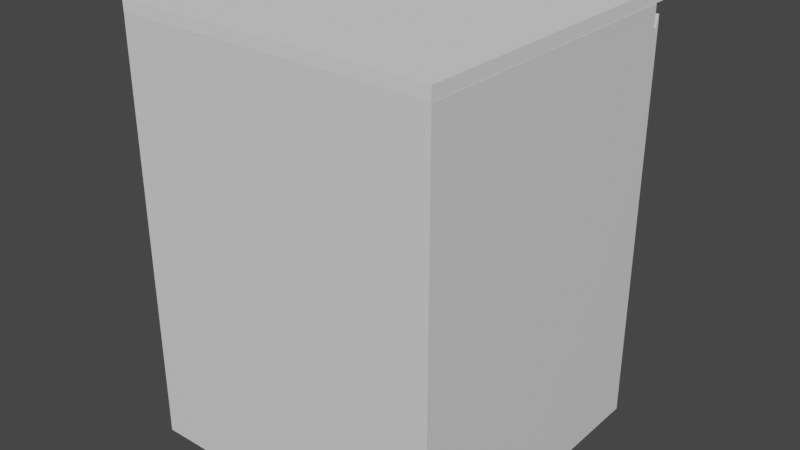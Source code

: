 # Source: Worktop.blend  (saved by Blender 2.81.16; exported with 4.5.12 LTS)
import bpy
from mathutils import Matrix  # noqa: F401  (used for matrix-valued properties, if any)

bpy.ops.wm.read_factory_settings(use_empty=True)
scene = bpy.context.scene
scene.name = 'Scene'

# ---- collections
col_collection = bpy.data.collections.new('Collection'); scene.collection.children.link(col_collection)

# ---- materials (node trees are filled in below, after node groups)
mat_material = bpy.data.materials.new('Material')
mat_material.alpha_threshold = 0.0
mat_material.use_transparent_shadow = False
mat_material.line_color = (0.0, 0.0, 0.0, 1.0)
mat_material_001 = bpy.data.materials.new('Material.001')
mat_material_001.alpha_threshold = 0.0
mat_material_001.use_transparent_shadow = False
mat_material_001.line_color = (0.0, 0.0, 0.0, 1.0)
mat_material_002 = bpy.data.materials.new('Material.002')
mat_material_002.alpha_threshold = 0.0
mat_material_002.use_transparent_shadow = False
mat_material_002.line_color = (0.0, 0.0, 0.0, 1.0)
mat_material_003 = bpy.data.materials.new('Material.003')
mat_material_003.alpha_threshold = 0.0
mat_material_003.use_transparent_shadow = False
mat_material_003.line_color = (0.0, 0.0, 0.0, 1.0)
mat_material_004 = bpy.data.materials.new('Material.004')
mat_material_004.alpha_threshold = 0.0
mat_material_004.use_transparent_shadow = False
mat_material_004.line_color = (0.0, 0.0, 0.0, 1.0)
mat_material_005 = bpy.data.materials.new('Material.005')
mat_material_005.alpha_threshold = 0.0
mat_material_005.use_transparent_shadow = False
mat_material_005.line_color = (0.0, 0.0, 0.0, 1.0)

# ---- material node trees
mat_material.use_nodes = True; mat_material.node_tree.nodes.clear()
_N = mat_material.node_tree.nodes; _L = mat_material.node_tree.links
n0 = _N.new('ShaderNodeOutputMaterial'); n0.name = 'Material Output'; n0.location = (300, 300)
n1 = _N.new('ShaderNodeBsdfPrincipled'); n1.name = 'Principled BSDF'; n1.location = (10, 300)
n1.distribution = 'GGX'
n1.subsurface_method = 'BURLEY'
n1.inputs[2].default_value = 0.4
n1.inputs[3].default_value = 1.45
n1.inputs[27].default_value = (0.0, 0.0, 0.0, 1.0)
n1.inputs[28].default_value = 1.0
_L.new(n1.outputs[0], n0.inputs[0])
n0.is_active_output = True
mat_material_001.use_nodes = True; mat_material_001.node_tree.nodes.clear()
_N = mat_material_001.node_tree.nodes; _L = mat_material_001.node_tree.links
n0 = _N.new('ShaderNodeOutputMaterial'); n0.name = 'Material Output'; n0.location = (300, 300)
n1 = _N.new('ShaderNodeBsdfPrincipled'); n1.name = 'Principled BSDF'; n1.location = (10, 300)
n1.distribution = 'GGX'
n1.subsurface_method = 'BURLEY'
n1.inputs[2].default_value = 0.4
n1.inputs[3].default_value = 1.45
n1.inputs[27].default_value = (0.0, 0.0, 0.0, 1.0)
n1.inputs[28].default_value = 1.0
_L.new(n1.outputs[0], n0.inputs[0])
n0.is_active_output = True
mat_material_002.use_nodes = True; mat_material_002.node_tree.nodes.clear()
_N = mat_material_002.node_tree.nodes; _L = mat_material_002.node_tree.links
n0 = _N.new('ShaderNodeOutputMaterial'); n0.name = 'Material Output'; n0.location = (300, 300)
n1 = _N.new('ShaderNodeBsdfPrincipled'); n1.name = 'Principled BSDF'; n1.location = (10, 300)
n1.distribution = 'GGX'
n1.subsurface_method = 'BURLEY'
n1.inputs[2].default_value = 0.4
n1.inputs[3].default_value = 1.45
n1.inputs[27].default_value = (0.0, 0.0, 0.0, 1.0)
n1.inputs[28].default_value = 1.0
_L.new(n1.outputs[0], n0.inputs[0])
n0.is_active_output = True
mat_material_003.use_nodes = True; mat_material_003.node_tree.nodes.clear()
_N = mat_material_003.node_tree.nodes; _L = mat_material_003.node_tree.links
n0 = _N.new('ShaderNodeOutputMaterial'); n0.name = 'Material Output'; n0.location = (300, 300)
n1 = _N.new('ShaderNodeBsdfPrincipled'); n1.name = 'Principled BSDF'; n1.location = (10, 300)
n1.distribution = 'GGX'
n1.subsurface_method = 'BURLEY'
n1.inputs[2].default_value = 0.4
n1.inputs[3].default_value = 1.45
n1.inputs[27].default_value = (0.0, 0.0, 0.0, 1.0)
n1.inputs[28].default_value = 1.0
_L.new(n1.outputs[0], n0.inputs[0])
n0.is_active_output = True
mat_material_004.use_nodes = True; mat_material_004.node_tree.nodes.clear()
_N = mat_material_004.node_tree.nodes; _L = mat_material_004.node_tree.links
n0 = _N.new('ShaderNodeOutputMaterial'); n0.name = 'Material Output'; n0.location = (300, 300)
n1 = _N.new('ShaderNodeBsdfPrincipled'); n1.name = 'Principled BSDF'; n1.location = (10, 300)
n1.distribution = 'GGX'
n1.subsurface_method = 'BURLEY'
n1.inputs[2].default_value = 0.4
n1.inputs[3].default_value = 1.45
n1.inputs[27].default_value = (0.0, 0.0, 0.0, 1.0)
n1.inputs[28].default_value = 1.0
_L.new(n1.outputs[0], n0.inputs[0])
n0.is_active_output = True
mat_material_005.use_nodes = True; mat_material_005.node_tree.nodes.clear()
_N = mat_material_005.node_tree.nodes; _L = mat_material_005.node_tree.links
n0 = _N.new('ShaderNodeOutputMaterial'); n0.name = 'Material Output'; n0.location = (300, 300)
n1 = _N.new('ShaderNodeBsdfPrincipled'); n1.name = 'Principled BSDF'; n1.location = (10, 300)
n1.distribution = 'GGX'
n1.subsurface_method = 'BURLEY'
n1.inputs[2].default_value = 0.4
n1.inputs[3].default_value = 1.45
n1.inputs[27].default_value = (0.0, 0.0, 0.0, 1.0)
n1.inputs[28].default_value = 1.0
_L.new(n1.outputs[0], n0.inputs[0])
n0.is_active_output = True

# ---- world
world_world = bpy.data.worlds.new('World'); scene.world = world_world
world_world.use_nodes = True; world_world.node_tree.nodes.clear()
_N = world_world.node_tree.nodes; _L = world_world.node_tree.links
n0 = _N.new('ShaderNodeOutputWorld'); n0.name = 'World Output'; n0.location = (300, 300)
n1 = _N.new('ShaderNodeBackground'); n1.name = 'Background'; n1.location = (10, 300)
n1.inputs[0].default_value = (0.05088, 0.05088, 0.05088, 1.0)
_L.new(n1.outputs[0], n0.inputs[0])
n0.is_active_output = True
world_world.color = (0.05088, 0.05088, 0.05088)
world_world.use_sun_shadow = False
world_world.sun_shadow_jitter_overblur = 0.0

# ---- meshes
me_cube = bpy.data.meshes.new('Cube')
me_cube.from_pydata([(1.0, 1.0, 1.0), (1.0, 1.0, -1.0), (1.0, -1.0, 1.0), (1.0, -1.0, -1.0), (-1.0, 1.0, 1.0), (-1.0, 1.0, -1.0), (-1.0, -1.0, 1.0), (-1.0, -1.0, -1.0)], [], [(0, 4, 6, 2), (3, 2, 6, 7), (7, 6, 4, 5), (5, 1, 3, 7), (1, 0, 2, 3), (5, 4, 0, 1)])
_uv = me_cube.uv_layers.new(name='UVMap')
_uv.uv.foreach_set('vector', [0.375, 0.0, 0.625, 0.0, 0.625, 0.25, 0.375, 0.25, 0.375, 0.25, 0.625, 0.25, 0.625, 0.5, 0.375, 0.5, 0.375, 0.5, 0.625, 0.5, 0.625, 0.75, 0.375, 0.75, 0.375, 0.75, 0.625, 0.75, 0.625, 1.0, 0.375, 1.0, 0.125, 0.5, 0.375, 0.5, 0.375, 0.75, 0.125, 0.75, 0.625, 0.5, 0.875, 0.5, 0.875, 0.75, 0.625, 0.75])
me_cube.materials.append(mat_material)
me_cube.use_remesh_preserve_volume = False
me_cube.use_remesh_preserve_attributes = False
me_cube.use_mirror_vertex_groups = False
me_cube.update()
me_cube_001 = bpy.data.meshes.new('Cube.001')
me_cube_001.from_pydata([(1.0, 1.0, 1.0), (1.0, 1.0, -1.0), (1.0, -1.0, 1.0), (1.0, -1.0, -1.0), (-1.0, 1.0, 1.0), (-1.0, 1.0, -1.0), (-1.0, -1.0, 1.0), (-1.0, -1.0, -1.0)], [], [(0, 4, 6, 2), (3, 2, 6, 7), (7, 6, 4, 5), (5, 1, 3, 7), (1, 0, 2, 3), (5, 4, 0, 1)])
_uv = me_cube_001.uv_layers.new(name='UVMap')
_uv.uv.foreach_set('vector', [0.375, 0.0, 0.625, 0.0, 0.625, 0.25, 0.375, 0.25, 0.375, 0.25, 0.625, 0.25, 0.625, 0.5, 0.375, 0.5, 0.375, 0.5, 0.625, 0.5, 0.625, 0.75, 0.375, 0.75, 0.375, 0.75, 0.625, 0.75, 0.625, 1.0, 0.375, 1.0, 0.125, 0.5, 0.375, 0.5, 0.375, 0.75, 0.125, 0.75, 0.625, 0.5, 0.875, 0.5, 0.875, 0.75, 0.625, 0.75])
me_cube_001.materials.append(mat_material_001)
me_cube_001.use_remesh_preserve_volume = False
me_cube_001.use_remesh_preserve_attributes = False
me_cube_001.use_mirror_vertex_groups = False
me_cube_001.update()
me_cube_002 = bpy.data.meshes.new('Cube.002')
me_cube_002.from_pydata([(1.0, 1.0, 1.0), (1.0, 1.0, -1.0), (1.0, -1.0, 1.0), (1.0, -1.0, -1.0), (-1.0, 1.0, 1.0), (-1.0, 1.0, -1.0), (-1.0, -1.0, 1.0), (-1.0, -1.0, -1.0)], [], [(0, 4, 6, 2), (3, 2, 6, 7), (7, 6, 4, 5), (5, 1, 3, 7), (1, 0, 2, 3), (5, 4, 0, 1)])
_uv = me_cube_002.uv_layers.new(name='UVMap')
_uv.uv.foreach_set('vector', [0.375, 0.0, 0.625, 0.0, 0.625, 0.25, 0.375, 0.25, 0.375, 0.25, 0.625, 0.25, 0.625, 0.5, 0.375, 0.5, 0.375, 0.5, 0.625, 0.5, 0.625, 0.75, 0.375, 0.75, 0.375, 0.75, 0.625, 0.75, 0.625, 1.0, 0.375, 1.0, 0.125, 0.5, 0.375, 0.5, 0.375, 0.75, 0.125, 0.75, 0.625, 0.5, 0.875, 0.5, 0.875, 0.75, 0.625, 0.75])
me_cube_002.materials.append(mat_material_002)
me_cube_002.use_remesh_preserve_volume = False
me_cube_002.use_remesh_preserve_attributes = False
me_cube_002.use_mirror_vertex_groups = False
me_cube_002.update()
me_cube_003 = bpy.data.meshes.new('Cube.003')
me_cube_003.from_pydata([(1.0, 1.0, 1.0), (1.0, 1.0, -1.0), (1.0, -1.0, 1.0), (1.0, -1.0, -1.0), (-1.0, 1.0, 1.0), (-1.0, 1.0, -1.0), (-1.0, -1.0, 1.0), (-1.0, -1.0, -1.0)], [], [(0, 4, 6, 2), (3, 2, 6, 7), (7, 6, 4, 5), (5, 1, 3, 7), (1, 0, 2, 3), (5, 4, 0, 1)])
_uv = me_cube_003.uv_layers.new(name='UVMap')
_uv.uv.foreach_set('vector', [0.375, 0.0, 0.625, 0.0, 0.625, 0.25, 0.375, 0.25, 0.375, 0.25, 0.625, 0.25, 0.625, 0.5, 0.375, 0.5, 0.375, 0.5, 0.625, 0.5, 0.625, 0.75, 0.375, 0.75, 0.375, 0.75, 0.625, 0.75, 0.625, 1.0, 0.375, 1.0, 0.125, 0.5, 0.375, 0.5, 0.375, 0.75, 0.125, 0.75, 0.625, 0.5, 0.875, 0.5, 0.875, 0.75, 0.625, 0.75])
me_cube_003.materials.append(mat_material_003)
me_cube_003.use_remesh_preserve_volume = False
me_cube_003.use_remesh_preserve_attributes = False
me_cube_003.use_mirror_vertex_groups = False
me_cube_003.update()
me_cube_004 = bpy.data.meshes.new('Cube.004')
me_cube_004.from_pydata([(1.0, 1.0, 1.0), (1.0, 1.0, -1.0), (1.0, -1.0, 1.0), (1.0, -1.0, -1.0), (-1.0, 1.0, 1.0), (-1.0, 1.0, -1.0), (-1.0, -1.0, 1.0), (-1.0, -1.0, -1.0)], [], [(0, 4, 6, 2), (3, 2, 6, 7), (7, 6, 4, 5), (5, 1, 3, 7), (1, 0, 2, 3), (5, 4, 0, 1)])
_uv = me_cube_004.uv_layers.new(name='UVMap')
_uv.uv.foreach_set('vector', [0.375, 0.0, 0.625, 0.0, 0.625, 0.25, 0.375, 0.25, 0.375, 0.25, 0.625, 0.25, 0.625, 0.5, 0.375, 0.5, 0.375, 0.5, 0.625, 0.5, 0.625, 0.75, 0.375, 0.75, 0.375, 0.75, 0.625, 0.75, 0.625, 1.0, 0.375, 1.0, 0.125, 0.5, 0.375, 0.5, 0.375, 0.75, 0.125, 0.75, 0.625, 0.5, 0.875, 0.5, 0.875, 0.75, 0.625, 0.75])
me_cube_004.materials.append(mat_material_004)
me_cube_004.use_remesh_preserve_volume = False
me_cube_004.use_remesh_preserve_attributes = False
me_cube_004.use_mirror_vertex_groups = False
me_cube_004.update()
me_cube_005 = bpy.data.meshes.new('Cube.005')
me_cube_005.from_pydata([(1.0, 1.0, 1.0), (1.0, 1.0, -0.97), (1.0, -1.0, 1.0), (1.0, -1.0, -1.0), (-1.0, 1.0, 1.0), (-1.0, 1.0, -0.97), (-1.0, -1.0, 1.0), (-1.0, -1.0, -1.0), (1.0, 1.0, -0.874), (-1.0, -1.0, -0.874), (1.0, -1.0, -0.874), (-1.0, 1.0, -0.874), (-1.0, 0.5949, -0.9699), (1.0, 0.0, 1.0), (-1.0, 0.0, 1.0), (1.0, 0.5949, -0.9699), (1.0, 0.0, -0.874), (-1.0, 0.0, -0.874), (-1.0, -0.6753, -0.9237), (1.0, -0.5, 1.0), (1.0, -0.5, -0.874), (-1.0, -0.5, 1.0), (1.0, -0.6753, -0.9237), (-1.0, -0.5, -0.874), (-1.0, -0.6753, -1.019), (-1.0, -1.0, -1.019), (1.0, -1.0, -1.019), (1.0, -0.6753, -1.019), (-1.0, -0.25, 1.0), (-1.0, -0.25, -0.874), (1.0, -0.25, 1.0), (1.0, -0.25, -0.874), (1.0, -0.6263, -0.9221), (1.001, 0.1469, -0.9189), (1.0, -0.25, -0.874), (1.0, -0.3706, -0.9185), (1.001, -0.104, -0.9173), (-0.999, 0.1469, -0.9189), (-1.0, -0.6263, -0.9221), (-1.0, -0.25, -0.874), (-0.9992, -0.104, -0.9173), (-1.0, -0.3706, -0.9185)], [], [(19, 21, 6, 2), (10, 2, 6, 9), (17, 14, 4, 11), (18, 22, 27, 24), (20, 19, 2, 10), (11, 4, 0, 8), (5, 11, 8, 1), (22, 20, 10, 3), (12, 17, 11, 5), (3, 10, 9, 7), (1, 8, 16, 15), (8, 0, 13, 16), (5, 1, 15, 12), (29, 28, 14, 17), (0, 4, 14, 13), (9, 6, 21, 23), (7, 9, 23, 18), (18, 23, 29, 39, 38), (31, 30, 19, 20), (12, 15, 33, 37), (30, 28, 21, 19), (24, 27, 26, 25), (22, 3, 26, 27), (3, 7, 25, 26), (7, 18, 24, 25), (13, 14, 28, 30), (32, 34, 31, 20, 22), (16, 13, 30, 31), (38, 32, 22, 18), (23, 21, 28, 29), (37, 39, 29, 17, 12), (32, 35, 34), (35, 36, 34), (36, 33, 34), (37, 40, 39), (40, 41, 39), (41, 38, 39), (32, 38, 41, 35), (35, 41, 40, 36), (36, 40, 37, 33), (15, 16, 31, 34, 33)])
_uv = me_cube_005.uv_layers.new(name='UVMap')
_uv.uv.foreach_set('vector', [0.375, 0.1875, 0.625, 0.1875, 0.625, 0.25, 0.375, 0.25, 0.3818, 0.25, 0.625, 0.25, 0.625, 0.5, 0.3818, 0.5, 0.3818, 0.625, 0.625, 0.625, 0.625, 0.75, 0.3818, 0.75, 0.375, 0.9375, 0.625, 0.9375, 0.625, 0.9375, 0.375, 0.9375, 0.1318, 0.6875, 0.375, 0.6875, 0.375, 0.75, 0.1318, 0.75, 0.6318, 0.5, 0.875, 0.5, 0.875, 0.75, 0.6318, 0.75, 0.625, 0.5, 0.6318, 0.5, 0.6318, 0.75, 0.625, 0.75, 0.125, 0.6875, 0.1318, 0.6875, 0.1318, 0.75, 0.125, 0.75, 0.375, 0.625, 0.3818, 0.625, 0.3818, 0.75, 0.375, 0.75, 0.375, 0.25, 0.3818, 0.25, 0.3818, 0.5, 0.375, 0.5, 0.125, 0.5, 0.1318, 0.5, 0.1318, 0.625, 0.125, 0.625, 0.1318, 0.5, 0.375, 0.5, 0.375, 0.625, 0.1318, 0.625, 0.375, 0.75, 0.625, 0.75, 0.625, 0.875, 0.375, 0.875, 0.3818, 0.5938, 0.625, 0.5938, 0.625, 0.625, 0.3818, 0.625, 0.375, 0.0, 0.625, 0.0, 0.625, 0.125, 0.375, 0.125, 0.3818, 0.5, 0.625, 0.5, 0.625, 0.5625, 0.3818, 0.5625, 0.375, 0.5, 0.3818, 0.5, 0.3818, 0.5625, 0.375, 0.5625, 0.375, 0.5625, 0.3818, 0.5625, 0.3818, 0.5938, 0.3818, 0.5938, 0.375, 0.5652, 0.1318, 0.6562, 0.375, 0.6562, 0.375, 0.6875, 0.1318, 0.6875, 0.375, 0.875, 0.625, 0.875, 0.625, 0.883, 0.375, 0.883, 0.375, 0.1562, 0.625, 0.1562, 0.625, 0.1875, 0.375, 0.1875, 0.375, 0.9375, 0.625, 0.9375, 0.625, 1.0, 0.375, 1.0, 0.125, 0.6875, 0.125, 0.75, 0.125, 0.75, 0.125, 0.6875, 0.375, 0.25, 0.375, 0.5, 0.375, 0.5, 0.375, 0.25, 0.375, 0.5, 0.375, 0.5625, 0.375, 0.5625, 0.375, 0.5, 0.375, 0.125, 0.625, 0.125, 0.625, 0.1562, 0.375, 0.1562, 0.125, 0.6848, 0.1318, 0.6562, 0.1318, 0.6562, 0.1318, 0.6875, 0.125, 0.6875, 0.1318, 0.625, 0.375, 0.625, 0.375, 0.6562, 0.1318, 0.6562, 0.375, 0.9348, 0.625, 0.9348, 0.625, 0.9375, 0.375, 0.9375, 0.3818, 0.5625, 0.625, 0.5625, 0.625, 0.5938, 0.3818, 0.5938, 0.375, 0.617, 0.3818, 0.5938, 0.3818, 0.5938, 0.3818, 0.625, 0.375, 0.625, 0.625, 0.9348, 0.625, 0.916, 0.625, 0.9141, 0.625, 0.916, 0.625, 0.9062, 0.625, 0.9141, 0.625, 0.9062, 0.625, 0.9062, 0.625, 0.9141, 0.375, 0.883, 0.375, 0.8983, 0.375, 0.9062, 0.375, 0.8983, 0.375, 0.9062, 0.375, 0.9062, 0.375, 0.9062, 0.375, 0.9062, 0.375, 0.9062, 0.625, 0.9348, 0.375, 0.9348, 0.375, 0.916, 0.625, 0.916, 0.625, 0.916, 0.375, 0.916, 0.375, 0.8983, 0.625, 0.8983, 0.625, 0.8983, 0.375, 0.8983, 0.375, 0.883, 0.625, 0.883, 0.125, 0.625, 0.1318, 0.625, 0.1318, 0.6562, 0.1318, 0.6562, 0.125, 0.633])
me_cube_005.materials.append(mat_material_005)
me_cube_005.use_remesh_preserve_volume = False
me_cube_005.use_remesh_preserve_attributes = False
me_cube_005.use_mirror_vertex_groups = False
me_cube_005.update()
me_cube_006 = bpy.data.meshes.new('Cube.006')
me_cube_006.from_pydata([(-1.0, -1.0, -1.0), (-1.0, -1.0, 1.0), (1.0, -1.0, -1.0), (1.0, -1.0, 1.0), (-1.0, 0.9058, -1.0), (-1.0, 0.9058, 1.0), (1.0, 0.9058, -1.0), (1.0, 0.9058, 1.0), (-1.0, 0.9627, -1.0), (-1.0, 0.9627, 1.0), (1.0, 0.9627, -1.0), (1.0, 0.9627, 1.0), (-1.0, 1.0, 0.002416), (-1.0, 0.9627, -1.0), (-1.0, 0.9991, -0.2133), (-1.0, 0.9963, -0.42), (-1.0, 0.9919, -0.6075), (-1.0, 0.9859, -0.7662), (-1.0, 0.9789, -0.8882), (-1.0, 0.971, -0.9675), (-1.0, 0.9627, 1.0), (-1.0, 1.0, -0.002416), (-1.0, 0.971, 0.9675), (-1.0, 0.9789, 0.8882), (-1.0, 0.9859, 0.7662), (-1.0, 0.9919, 0.6075), (-1.0, 0.9963, 0.42), (-1.0, 0.9991, 0.2133), (1.0, 0.9627, -1.0), (1.0, 1.0, 0.002416), (1.0, 0.971, -0.9675), (1.0, 0.9789, -0.8882), (1.0, 0.9859, -0.7662), (1.0, 0.9919, -0.6075), (1.0, 0.9963, -0.42), (1.0, 0.9991, -0.2133), (1.0, 1.0, -0.002416), (1.0, 0.9627, 1.0), (1.0, 0.9991, 0.2133), (1.0, 0.9963, 0.42), (1.0, 0.9919, 0.6075), (1.0, 0.9859, 0.7662), (1.0, 0.9789, 0.8882), (1.0, 0.971, 0.9675), (-1.0, 0.9058, -1.003), (-1.0, -1.0, -1.003), (1.0, -1.0, -1.003), (1.0, 0.9058, -1.003)], [], [(11, 9, 5, 7), (8, 10, 6, 4), (6, 7, 3, 2), (2, 3, 1, 0), (0, 4, 44, 45), (7, 5, 1, 3), (9, 11, 37, 20), (0, 1, 5, 4), (12, 21, 36, 29), (10, 28, 30, 31, 32, 33, 34, 35, 29, 36, 38, 39, 40, 41, 42, 43, 37, 11, 7, 6), (4, 5, 9, 20, 22, 23, 24, 25, 26, 27, 21, 12, 14, 15, 16, 17, 18, 19, 13, 8), (12, 29, 35, 14), (14, 35, 34, 15), (15, 34, 33, 16), (16, 33, 32, 17), (17, 32, 31, 18), (18, 31, 30, 19), (19, 30, 28, 13), (36, 21, 27, 38), (38, 27, 26, 39), (39, 26, 25, 40), (40, 25, 24, 41), (41, 24, 23, 42), (42, 23, 22, 43), (43, 22, 20, 37), (10, 8, 13, 28), (44, 47, 46, 45), (4, 6, 47, 44), (6, 2, 46, 47), (2, 0, 45, 46)])
_uv = me_cube_006.uv_layers.new(name='UVMap')
_uv.uv.foreach_set('vector', [0.625, 0.5047, 0.875, 0.5047, 0.875, 0.5118, 0.625, 0.5118, 0.125, 0.5047, 0.375, 0.5047, 0.375, 0.5118, 0.125, 0.5118, 0.375, 0.5118, 0.625, 0.5118, 0.625, 0.75, 0.375, 0.75, 0.375, 0.75, 0.625, 0.75, 0.625, 1.0, 0.375, 1.0, 0.375, 0.0, 0.375, 0.2382, 0.375, 0.2382, 0.375, 0.0, 0.625, 0.5118, 0.875, 0.5118, 0.875, 0.75, 0.625, 0.75, 0.875, 0.5047, 0.625, 0.5047, 0.625, 0.5047, 0.875, 0.5047, 0.375, 0.0, 0.625, 0.0, 0.625, 0.2382, 0.375, 0.2382, 0.5003, 0.25, 0.4997, 0.25, 0.4997, 0.5, 0.5003, 0.5, 0.375, 0.5047, 0.375, 0.5047, 0.3791, 0.5036, 0.389, 0.5026, 0.4042, 0.5018, 0.4241, 0.501, 0.4475, 0.5005, 0.4733, 0.5001, 0.5003, 0.5, 0.4997, 0.5, 0.5267, 0.5001, 0.5525, 0.5005, 0.5759, 0.501, 0.5958, 0.5018, 0.611, 0.5026, 0.6209, 0.5036, 0.625, 0.5047, 0.625, 0.5047, 0.625, 0.5118, 0.375, 0.5118, 0.375, 0.2382, 0.625, 0.2382, 0.625, 0.2453, 0.625, 0.2453, 0.6209, 0.2464, 0.611, 0.2474, 0.5958, 0.2482, 0.5759, 0.249, 0.5525, 0.2495, 0.5267, 0.2499, 0.4997, 0.25, 0.5003, 0.25, 0.4733, 0.2499, 0.4475, 0.2495, 0.4241, 0.249, 0.4042, 0.2482, 0.389, 0.2474, 0.3791, 0.2464, 0.375, 0.2453, 0.375, 0.2453, 0.5003, 0.25, 0.5003, 0.5, 0.4733, 0.5, 0.4733, 0.25, 0.4733, 0.25, 0.4733, 0.5, 0.4475, 0.5, 0.4475, 0.25, 0.4475, 0.25, 0.4475, 0.5, 0.4241, 0.5, 0.4241, 0.25, 0.4241, 0.25, 0.4241, 0.5, 0.3797, 0.5, 0.3797, 0.25, 0.125, 0.4886, 0.375, 0.4886, 0.375, 0.4967, 0.125, 0.4967, 0.125, 0.4967, 0.375, 0.4967, 0.375, 0.5021, 0.125, 0.5021, 0.125, 0.5021, 0.375, 0.5021, 0.375, 0.5047, 0.125, 0.5047, 0.4997, 0.5, 0.4997, 0.25, 0.5267, 0.25, 0.5267, 0.5, 0.5267, 0.5, 0.5267, 0.25, 0.5525, 0.25, 0.5525, 0.5, 0.5525, 0.5, 0.5525, 0.25, 0.5759, 0.25, 0.5759, 0.5, 0.5759, 0.5, 0.5759, 0.25, 0.6203, 0.25, 0.6203, 0.5, 0.625, 0.4886, 0.875, 0.4886, 0.875, 0.4967, 0.625, 0.4967, 0.625, 0.4967, 0.875, 0.4967, 0.875, 0.5021, 0.625, 0.5021, 0.625, 0.5021, 0.875, 0.5021, 0.875, 0.5047, 0.625, 0.5047, 0.375, 0.5047, 0.125, 0.5047, 0.125, 0.5047, 0.375, 0.5047, 0.125, 0.5118, 0.375, 0.5118, 0.375, 0.75, 0.125, 0.75, 0.125, 0.5118, 0.375, 0.5118, 0.375, 0.5118, 0.125, 0.5118, 0.375, 0.5118, 0.375, 0.75, 0.375, 0.75, 0.375, 0.5118, 0.375, 0.75, 0.375, 1.0, 0.375, 1.0, 0.375, 0.75])
me_cube_006.use_remesh_fix_poles = True
me_cube_006.use_remesh_preserve_attributes = False
me_cube_006.use_mirror_vertex_groups = False
me_cube_006.update()

# ---- objects
ob_cube = bpy.data.objects.new('Cube', me_cube)
ob_cube_001 = bpy.data.objects.new('Cube.001', me_cube_001)
ob_cube_002 = bpy.data.objects.new('Cube.002', me_cube_002)
ob_cube_003 = bpy.data.objects.new('Cube.003', me_cube_003)
ob_cube_004 = bpy.data.objects.new('Cube.004', me_cube_004)
ob_cube_005 = bpy.data.objects.new('Cube.005', me_cube_005)
ob_cube_006 = bpy.data.objects.new('Cube.006', me_cube_006)

# ---- transforms, parenting, visibility, modifiers, constraints
ob_cube.location = (0.0004034, -0.1, 0.004069)
ob_cube.rotation_euler = (-0.0, -3.142, -0.0)
ob_cube.scale = (0.75, 0.02, 1.0)
ob_cube.lock_rotations_4d = False
ob_cube.empty_display_type = 'ARROWS'
ob_cube.lineart.crease_threshold = 0.0
ob_cube_001.location = (0.7704, 0.63, 0.004069)
ob_cube_001.rotation_euler = (3.142, -1.14e-14, -1.571)
ob_cube_001.scale = (0.75, 0.02, 1.0)
ob_cube_001.lock_rotations_4d = False
ob_cube_001.empty_display_type = 'ARROWS'
ob_cube_001.lineart.crease_threshold = 0.0
ob_cube_002.location = (-0.7696, 0.63, 0.004069)
ob_cube_002.rotation_euler = (3.142, -1.14e-14, -1.571)
ob_cube_002.scale = (0.75, 0.02, 1.0)
ob_cube_002.lock_rotations_4d = False
ob_cube_002.empty_display_type = 'ARROWS'
ob_cube_002.lineart.crease_threshold = 0.0
ob_cube_003.location = (0.0004036, 0.63, 1.024)
ob_cube_003.rotation_euler = (-1.571, -3.142, -0.0)
ob_cube_003.scale = (0.79, 0.02, 0.75)
ob_cube_003.lock_rotations_4d = False
ob_cube_003.empty_display_type = 'ARROWS'
ob_cube_003.lineart.crease_threshold = 0.0
ob_cube_004.location = (0.0004033, 0.63, -1.016)
ob_cube_004.rotation_euler = (-1.571, -3.142, -0.0)
ob_cube_004.scale = (0.79, 0.02, 0.75)
ob_cube_004.lock_rotations_4d = False
ob_cube_004.empty_display_type = 'ARROWS'
ob_cube_004.lineart.crease_threshold = 0.0
ob_cube_005.location = (-0.0008069, 1.4, -0.008138)
ob_cube_005.rotation_euler = (-0.0, -3.142, -0.0)
ob_cube_005.scale = (0.79, 0.02, 1.03)
ob_cube_005.lock_rotations_4d = False
ob_cube_005.empty_display_type = 'ARROWS'
ob_cube_005.lineart.crease_threshold = 0.0
ob_cube_006.location = (-0.001081, 0.6706, 1.075)
ob_cube_006.scale = (0.79, 0.79, 0.03)
ob_cube_006.lineart.crease_threshold = 0.0

# ---- collection membership
col_collection.objects.link(ob_cube)
col_collection.objects.link(ob_cube_001)
col_collection.objects.link(ob_cube_002)
col_collection.objects.link(ob_cube_003)
col_collection.objects.link(ob_cube_004)
col_collection.objects.link(ob_cube_005)
col_collection.objects.link(ob_cube_006)

# ---- scene / render settings (as saved in the file)
scene.frame_start = 1; scene.frame_end = 250; scene.frame_set(217)
scene.render.engine = 'BLENDER_EEVEE_NEXT'
scene.cycles.use_denoising = False
scene.cycles.samples = 128
scene.cycles.sampling_pattern = 'TABULATED_SOBOL'
scene.cycles.use_adaptive_sampling = False
scene.cycles.use_light_tree = False
scene.view_settings.view_transform = 'Filmic'
bpy.context.view_layer.update()

# ---- added for rendering (the .blend has no active camera and no usable light): camera, sun
cam_auto = bpy.data.cameras.new('AutoCamera')
cam_auto.lens = 50.0
cam_auto.sensor_width = 36.0
cam_auto.clip_end = 1000.0
ob_auto_camera = bpy.data.objects.new('AutoCamera', cam_auto)
scene.collection.objects.link(ob_auto_camera)
ob_auto_camera.location = (2.86504, -2.76846, 2.3258)
ob_auto_camera.rotation_euler = (1.09748, -7.21219e-08, 0.694738)
scene.camera = ob_auto_camera
light_auto_sun = bpy.data.lights.new('AutoSun', 'SUN')
light_auto_sun.energy = 3.0
light_auto_sun.angle = 0.0523599
ob_auto_sun = bpy.data.objects.new('AutoSun', light_auto_sun)
scene.collection.objects.link(ob_auto_sun)
ob_auto_sun.rotation_euler = (0.872665, 0.174533, 0.523599)
bpy.context.view_layer.update()

